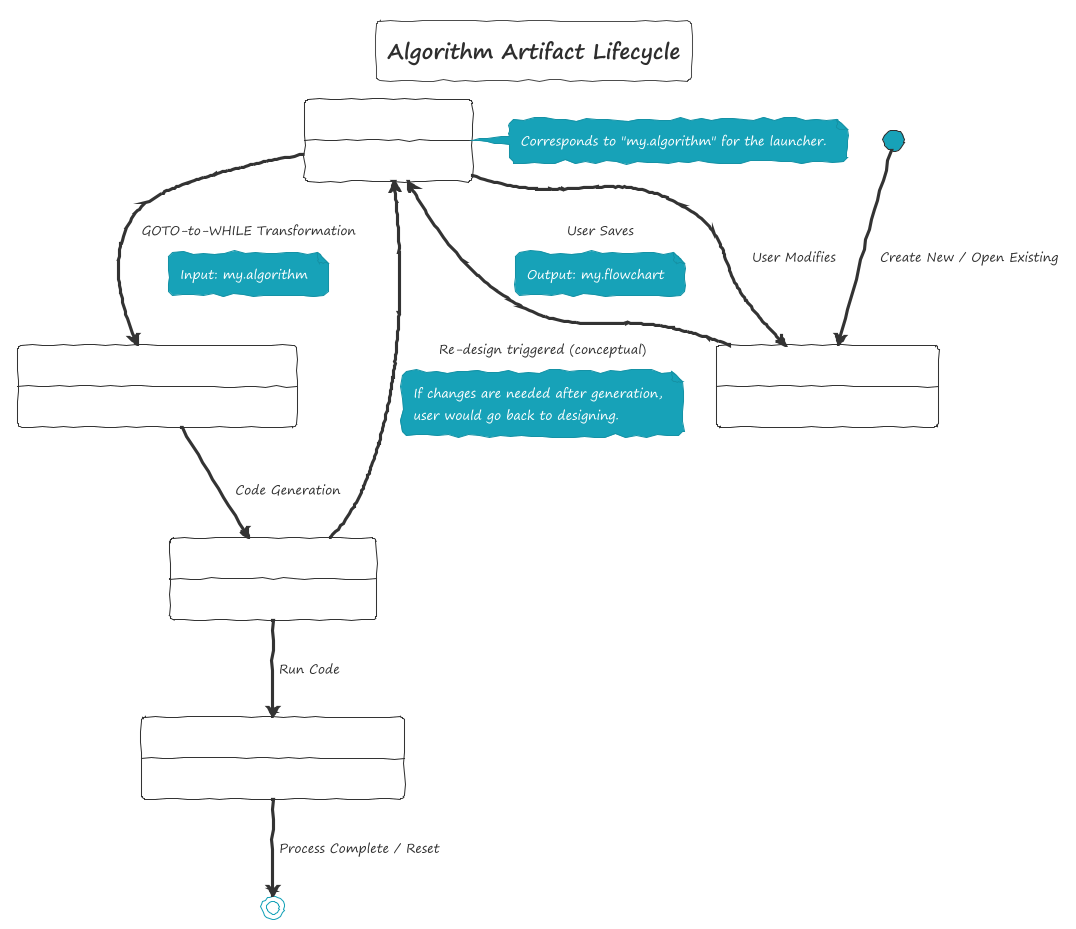

The diagram above was rendered by PlantUML. Its source (embedded in the PNG):
@startuml
!theme sketchy-outline

title Algorithm Artifact Lifecycle

state "BeingDesigned" as Designing {
  Designing: User actively edits the flowchart.
}
state "FlowchartSaved" as Saved {
  Saved: "my.flowchart" created.
}
note right of Saved
  Corresponds to "my.algorithm" for the launcher.
end note

state "GotoConverted" as Converted {
  Converted: "while language representation" generated.
}
state "SourceCodeGenerated" as Generated {
  Generated: "my.py" (source code) created.
}
state "Executed" as Executed {
  Executed: "my.py" has been run, output produced.
}

[*] --> Designing : Create New / Open Existing
Designing --> Saved : User Saves
note on link: Output: my.flowchart
Saved --> Converted : GOTO-to-WHILE Transformation
note on link: Input: my.algorithm
Converted --> Generated : Code Generation
Generated --> Executed : Run Code
Executed --> [*] : Process Complete / Reset

Saved --> Designing : User Modifies
Generated --> Saved : Re-design triggered (conceptual)
note on link
  If changes are needed after generation,
  user would go back to designing.
end note


@enduml